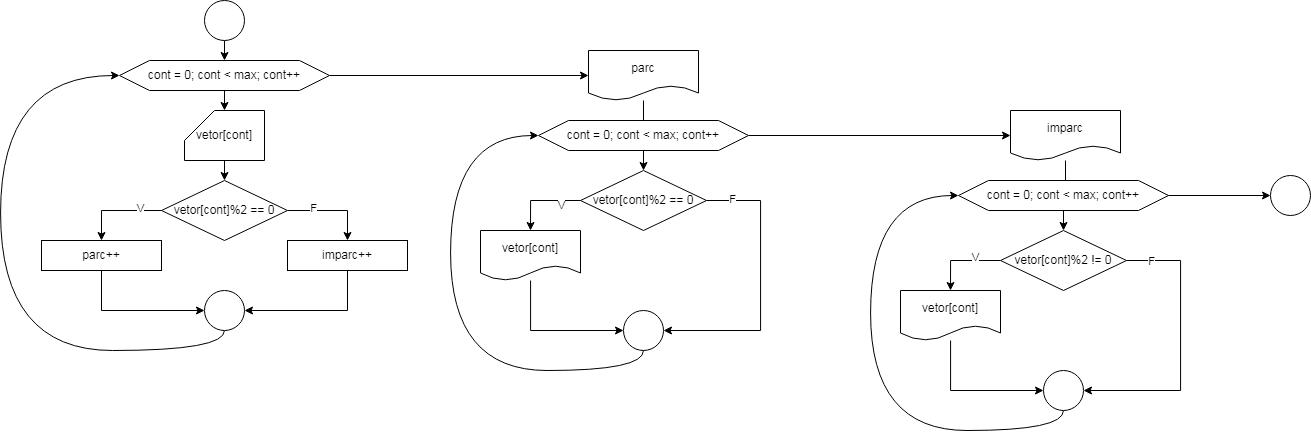

The diagram above was exported from draw.io. Its source (the exported page's mxGraphModel, read from the mxfile embedded in the PNG):
<mxGraphModel dx="1735" dy="1120" grid="1" gridSize="10" guides="1" tooltips="1" connect="1" arrows="1" fold="1" page="1" pageScale="1" pageWidth="827" pageHeight="1169" math="0" shadow="0">
  <root>
    <mxCell id="0" />
    <mxCell id="1" parent="0" />
    <mxCell id="rwpcfHvk1kkRFOuXTLyC-17" style="edgeStyle=orthogonalEdgeStyle;rounded=0;orthogonalLoop=1;jettySize=auto;html=1;exitX=0.5;exitY=1;exitDx=0;exitDy=0;entryX=0.5;entryY=0;entryDx=0;entryDy=0;" edge="1" parent="1" source="rwpcfHvk1kkRFOuXTLyC-1" target="rwpcfHvk1kkRFOuXTLyC-2">
      <mxGeometry relative="1" as="geometry" />
    </mxCell>
    <mxCell id="rwpcfHvk1kkRFOuXTLyC-1" value="" style="ellipse;whiteSpace=wrap;html=1;aspect=fixed;" vertex="1" parent="1">
      <mxGeometry x="394" y="20" width="40" height="40" as="geometry" />
    </mxCell>
    <mxCell id="rwpcfHvk1kkRFOuXTLyC-25" style="edgeStyle=orthogonalEdgeStyle;rounded=0;orthogonalLoop=1;jettySize=auto;html=1;exitX=1;exitY=0.5;exitDx=0;exitDy=0;entryX=0;entryY=0.5;entryDx=0;entryDy=0;" edge="1" parent="1" source="rwpcfHvk1kkRFOuXTLyC-2" target="rwpcfHvk1kkRFOuXTLyC-20">
      <mxGeometry relative="1" as="geometry" />
    </mxCell>
    <mxCell id="rwpcfHvk1kkRFOuXTLyC-2" value="cont = 0; cont &amp;lt; max; cont++" style="shape=hexagon;perimeter=hexagonPerimeter2;whiteSpace=wrap;html=1;fixedSize=1;size=30;" vertex="1" parent="1">
      <mxGeometry x="309" y="80" width="210" height="30" as="geometry" />
    </mxCell>
    <mxCell id="rwpcfHvk1kkRFOuXTLyC-19" style="edgeStyle=orthogonalEdgeStyle;rounded=0;orthogonalLoop=1;jettySize=auto;html=1;exitX=0.5;exitY=1;exitDx=0;exitDy=0;exitPerimeter=0;entryX=0.5;entryY=0;entryDx=0;entryDy=0;" edge="1" parent="1" source="rwpcfHvk1kkRFOuXTLyC-3" target="rwpcfHvk1kkRFOuXTLyC-4">
      <mxGeometry relative="1" as="geometry" />
    </mxCell>
    <mxCell id="rwpcfHvk1kkRFOuXTLyC-3" value="vetor[cont]" style="shape=card;whiteSpace=wrap;html=1;" vertex="1" parent="1">
      <mxGeometry x="374" y="130" width="80" height="50" as="geometry" />
    </mxCell>
    <mxCell id="rwpcfHvk1kkRFOuXTLyC-8" style="edgeStyle=orthogonalEdgeStyle;rounded=0;orthogonalLoop=1;jettySize=auto;html=1;exitX=1;exitY=0.5;exitDx=0;exitDy=0;entryX=0.5;entryY=0;entryDx=0;entryDy=0;" edge="1" parent="1" source="rwpcfHvk1kkRFOuXTLyC-4" target="rwpcfHvk1kkRFOuXTLyC-7">
      <mxGeometry relative="1" as="geometry" />
    </mxCell>
    <mxCell id="rwpcfHvk1kkRFOuXTLyC-15" value="F" style="edgeLabel;html=1;align=center;verticalAlign=middle;resizable=0;points=[];" vertex="1" connectable="0" parent="rwpcfHvk1kkRFOuXTLyC-8">
      <mxGeometry x="-0.4444" y="3" relative="1" as="geometry">
        <mxPoint as="offset" />
      </mxGeometry>
    </mxCell>
    <mxCell id="rwpcfHvk1kkRFOuXTLyC-9" style="edgeStyle=orthogonalEdgeStyle;rounded=0;orthogonalLoop=1;jettySize=auto;html=1;exitX=0;exitY=0.5;exitDx=0;exitDy=0;entryX=0.5;entryY=0;entryDx=0;entryDy=0;" edge="1" parent="1" source="rwpcfHvk1kkRFOuXTLyC-4" target="rwpcfHvk1kkRFOuXTLyC-6">
      <mxGeometry relative="1" as="geometry" />
    </mxCell>
    <mxCell id="rwpcfHvk1kkRFOuXTLyC-13" value="&lt;span style=&quot;color: rgba(0, 0, 0, 0); font-family: monospace; font-size: 0px; text-align: start; background-color: rgb(251, 251, 251);&quot;&gt;%3CmxGraphModel%3E%3Croot%3E%3CmxCell%20id%3D%220%22%2F%3E%3CmxCell%20id%3D%221%22%20parent%3D%220%22%2F%3E%3CmxCell%20id%3D%222%22%20value%3D%22%22%20style%3D%22ellipse%3BwhiteSpace%3Dwrap%3Bhtml%3D1%3Baspect%3Dfixed%3B%22%20vertex%3D%221%22%20parent%3D%221%22%3E%3CmxGeometry%20x%3D%22394%22%20y%3D%2220%22%20width%3D%2240%22%20height%3D%2240%22%20as%3D%22geometry%22%2F%3E%3C%2FmxCell%3E%3C%2Froot%3E%3C%2FmxGraphModel%3E&lt;/span&gt;" style="edgeLabel;html=1;align=center;verticalAlign=middle;resizable=0;points=[];" vertex="1" connectable="0" parent="rwpcfHvk1kkRFOuXTLyC-9">
      <mxGeometry x="-0.4444" y="-1" relative="1" as="geometry">
        <mxPoint as="offset" />
      </mxGeometry>
    </mxCell>
    <mxCell id="rwpcfHvk1kkRFOuXTLyC-14" value="V" style="edgeLabel;html=1;align=center;verticalAlign=middle;resizable=0;points=[];" vertex="1" connectable="0" parent="rwpcfHvk1kkRFOuXTLyC-9">
      <mxGeometry x="-0.5333" y="-3" relative="1" as="geometry">
        <mxPoint as="offset" />
      </mxGeometry>
    </mxCell>
    <mxCell id="rwpcfHvk1kkRFOuXTLyC-4" value="vetor[cont]%2 == 0" style="rhombus;whiteSpace=wrap;html=1;" vertex="1" parent="1">
      <mxGeometry x="351" y="200" width="126" height="60" as="geometry" />
    </mxCell>
    <mxCell id="rwpcfHvk1kkRFOuXTLyC-12" style="edgeStyle=orthogonalEdgeStyle;rounded=0;orthogonalLoop=1;jettySize=auto;html=1;exitX=0.5;exitY=1;exitDx=0;exitDy=0;entryX=0;entryY=0.5;entryDx=0;entryDy=0;" edge="1" parent="1" source="rwpcfHvk1kkRFOuXTLyC-6" target="rwpcfHvk1kkRFOuXTLyC-10">
      <mxGeometry relative="1" as="geometry" />
    </mxCell>
    <mxCell id="rwpcfHvk1kkRFOuXTLyC-6" value="parc++" style="rounded=0;whiteSpace=wrap;html=1;" vertex="1" parent="1">
      <mxGeometry x="231" y="260" width="120" height="30" as="geometry" />
    </mxCell>
    <mxCell id="rwpcfHvk1kkRFOuXTLyC-11" style="edgeStyle=orthogonalEdgeStyle;rounded=0;orthogonalLoop=1;jettySize=auto;html=1;exitX=0.5;exitY=1;exitDx=0;exitDy=0;entryX=1;entryY=0.5;entryDx=0;entryDy=0;" edge="1" parent="1" source="rwpcfHvk1kkRFOuXTLyC-7" target="rwpcfHvk1kkRFOuXTLyC-10">
      <mxGeometry relative="1" as="geometry" />
    </mxCell>
    <mxCell id="rwpcfHvk1kkRFOuXTLyC-7" value="imparc++" style="rounded=0;whiteSpace=wrap;html=1;" vertex="1" parent="1">
      <mxGeometry x="477" y="260" width="120" height="30" as="geometry" />
    </mxCell>
    <mxCell id="rwpcfHvk1kkRFOuXTLyC-16" style="edgeStyle=orthogonalEdgeStyle;rounded=0;orthogonalLoop=1;jettySize=auto;html=1;exitX=0.5;exitY=1;exitDx=0;exitDy=0;entryX=0;entryY=0.5;entryDx=0;entryDy=0;curved=1;" edge="1" parent="1" source="rwpcfHvk1kkRFOuXTLyC-10" target="rwpcfHvk1kkRFOuXTLyC-2">
      <mxGeometry relative="1" as="geometry">
        <Array as="points">
          <mxPoint x="414" y="370" />
          <mxPoint x="190" y="370" />
          <mxPoint x="190" y="95" />
        </Array>
      </mxGeometry>
    </mxCell>
    <mxCell id="rwpcfHvk1kkRFOuXTLyC-10" value="" style="ellipse;whiteSpace=wrap;html=1;aspect=fixed;" vertex="1" parent="1">
      <mxGeometry x="394" y="310" width="40" height="40" as="geometry" />
    </mxCell>
    <mxCell id="rwpcfHvk1kkRFOuXTLyC-18" style="edgeStyle=orthogonalEdgeStyle;rounded=0;orthogonalLoop=1;jettySize=auto;html=1;exitX=0.5;exitY=1;exitDx=0;exitDy=0;entryX=0.5;entryY=0;entryDx=0;entryDy=0;entryPerimeter=0;" edge="1" parent="1" source="rwpcfHvk1kkRFOuXTLyC-2" target="rwpcfHvk1kkRFOuXTLyC-3">
      <mxGeometry relative="1" as="geometry" />
    </mxCell>
    <mxCell id="rwpcfHvk1kkRFOuXTLyC-30" value="" style="edgeStyle=orthogonalEdgeStyle;rounded=0;orthogonalLoop=1;jettySize=auto;html=1;" edge="1" parent="1" source="rwpcfHvk1kkRFOuXTLyC-20" target="rwpcfHvk1kkRFOuXTLyC-23">
      <mxGeometry relative="1" as="geometry" />
    </mxCell>
    <mxCell id="rwpcfHvk1kkRFOuXTLyC-20" value="parc" style="shape=document;whiteSpace=wrap;html=1;boundedLbl=1;" vertex="1" parent="1">
      <mxGeometry x="778" y="70" width="110" height="50" as="geometry" />
    </mxCell>
    <mxCell id="rwpcfHvk1kkRFOuXTLyC-42" style="edgeStyle=orthogonalEdgeStyle;rounded=0;orthogonalLoop=1;jettySize=auto;html=1;exitX=1;exitY=0.5;exitDx=0;exitDy=0;entryX=0;entryY=0.5;entryDx=0;entryDy=0;" edge="1" parent="1" source="rwpcfHvk1kkRFOuXTLyC-22" target="rwpcfHvk1kkRFOuXTLyC-32">
      <mxGeometry relative="1" as="geometry" />
    </mxCell>
    <mxCell id="rwpcfHvk1kkRFOuXTLyC-22" value="cont = 0; cont &amp;lt; max; cont++" style="shape=hexagon;perimeter=hexagonPerimeter2;whiteSpace=wrap;html=1;fixedSize=1;size=30;" vertex="1" parent="1">
      <mxGeometry x="728" y="140" width="210" height="30" as="geometry" />
    </mxCell>
    <mxCell id="rwpcfHvk1kkRFOuXTLyC-28" style="edgeStyle=orthogonalEdgeStyle;rounded=0;orthogonalLoop=1;jettySize=auto;html=1;exitX=1;exitY=0.5;exitDx=0;exitDy=0;entryX=1;entryY=0.5;entryDx=0;entryDy=0;" edge="1" parent="1" source="rwpcfHvk1kkRFOuXTLyC-23" target="rwpcfHvk1kkRFOuXTLyC-26">
      <mxGeometry relative="1" as="geometry">
        <Array as="points">
          <mxPoint x="950" y="220" />
          <mxPoint x="950" y="350" />
        </Array>
      </mxGeometry>
    </mxCell>
    <mxCell id="rwpcfHvk1kkRFOuXTLyC-46" value="F" style="edgeLabel;html=1;align=center;verticalAlign=middle;resizable=0;points=[];" vertex="1" connectable="0" parent="rwpcfHvk1kkRFOuXTLyC-28">
      <mxGeometry x="-0.8196" y="2" relative="1" as="geometry">
        <mxPoint as="offset" />
      </mxGeometry>
    </mxCell>
    <mxCell id="rwpcfHvk1kkRFOuXTLyC-29" style="edgeStyle=orthogonalEdgeStyle;rounded=0;orthogonalLoop=1;jettySize=auto;html=1;exitX=0;exitY=0.5;exitDx=0;exitDy=0;entryX=0.5;entryY=0;entryDx=0;entryDy=0;" edge="1" parent="1" source="rwpcfHvk1kkRFOuXTLyC-23" target="rwpcfHvk1kkRFOuXTLyC-24">
      <mxGeometry relative="1" as="geometry" />
    </mxCell>
    <mxCell id="rwpcfHvk1kkRFOuXTLyC-45" value="V" style="edgeLabel;html=1;align=center;verticalAlign=middle;resizable=0;points=[];" vertex="1" connectable="0" parent="rwpcfHvk1kkRFOuXTLyC-29">
      <mxGeometry x="-0.5108" y="4" relative="1" as="geometry">
        <mxPoint as="offset" />
      </mxGeometry>
    </mxCell>
    <mxCell id="rwpcfHvk1kkRFOuXTLyC-23" value="vetor[cont]%2 == 0" style="rhombus;whiteSpace=wrap;html=1;" vertex="1" parent="1">
      <mxGeometry x="770" y="190" width="126" height="60" as="geometry" />
    </mxCell>
    <mxCell id="rwpcfHvk1kkRFOuXTLyC-27" style="edgeStyle=orthogonalEdgeStyle;rounded=0;orthogonalLoop=1;jettySize=auto;html=1;entryX=0;entryY=0.5;entryDx=0;entryDy=0;" edge="1" parent="1" source="rwpcfHvk1kkRFOuXTLyC-24" target="rwpcfHvk1kkRFOuXTLyC-26">
      <mxGeometry relative="1" as="geometry">
        <Array as="points">
          <mxPoint x="720" y="350" />
        </Array>
      </mxGeometry>
    </mxCell>
    <mxCell id="rwpcfHvk1kkRFOuXTLyC-24" value="vetor[cont]" style="shape=document;whiteSpace=wrap;html=1;boundedLbl=1;" vertex="1" parent="1">
      <mxGeometry x="670" y="250" width="100" height="50" as="geometry" />
    </mxCell>
    <mxCell id="rwpcfHvk1kkRFOuXTLyC-31" style="edgeStyle=orthogonalEdgeStyle;rounded=0;orthogonalLoop=1;jettySize=auto;html=1;exitX=0.5;exitY=1;exitDx=0;exitDy=0;entryX=0;entryY=0.5;entryDx=0;entryDy=0;curved=1;" edge="1" parent="1" source="rwpcfHvk1kkRFOuXTLyC-26" target="rwpcfHvk1kkRFOuXTLyC-22">
      <mxGeometry relative="1" as="geometry">
        <Array as="points">
          <mxPoint x="833" y="390" />
          <mxPoint x="640" y="390" />
          <mxPoint x="640" y="155" />
        </Array>
      </mxGeometry>
    </mxCell>
    <mxCell id="rwpcfHvk1kkRFOuXTLyC-26" value="" style="ellipse;whiteSpace=wrap;html=1;aspect=fixed;" vertex="1" parent="1">
      <mxGeometry x="813" y="330" width="40" height="40" as="geometry" />
    </mxCell>
    <mxCell id="rwpcfHvk1kkRFOuXTLyC-41" value="" style="edgeStyle=orthogonalEdgeStyle;rounded=0;orthogonalLoop=1;jettySize=auto;html=1;" edge="1" parent="1" source="rwpcfHvk1kkRFOuXTLyC-32" target="rwpcfHvk1kkRFOuXTLyC-36">
      <mxGeometry relative="1" as="geometry" />
    </mxCell>
    <mxCell id="rwpcfHvk1kkRFOuXTLyC-32" value="imparc" style="shape=document;whiteSpace=wrap;html=1;boundedLbl=1;" vertex="1" parent="1">
      <mxGeometry x="1200" y="130" width="110" height="50" as="geometry" />
    </mxCell>
    <mxCell id="rwpcfHvk1kkRFOuXTLyC-44" style="edgeStyle=orthogonalEdgeStyle;rounded=0;orthogonalLoop=1;jettySize=auto;html=1;exitX=1;exitY=0.5;exitDx=0;exitDy=0;entryX=0;entryY=0.5;entryDx=0;entryDy=0;" edge="1" parent="1" source="rwpcfHvk1kkRFOuXTLyC-33" target="rwpcfHvk1kkRFOuXTLyC-43">
      <mxGeometry relative="1" as="geometry" />
    </mxCell>
    <mxCell id="rwpcfHvk1kkRFOuXTLyC-33" value="cont = 0; cont &amp;lt; max; cont++" style="shape=hexagon;perimeter=hexagonPerimeter2;whiteSpace=wrap;html=1;fixedSize=1;size=30;" vertex="1" parent="1">
      <mxGeometry x="1148" y="200" width="210" height="30" as="geometry" />
    </mxCell>
    <mxCell id="rwpcfHvk1kkRFOuXTLyC-34" style="edgeStyle=orthogonalEdgeStyle;rounded=0;orthogonalLoop=1;jettySize=auto;html=1;exitX=1;exitY=0.5;exitDx=0;exitDy=0;entryX=1;entryY=0.5;entryDx=0;entryDy=0;" edge="1" parent="1" source="rwpcfHvk1kkRFOuXTLyC-36" target="rwpcfHvk1kkRFOuXTLyC-40">
      <mxGeometry relative="1" as="geometry">
        <Array as="points">
          <mxPoint x="1370" y="280" />
          <mxPoint x="1370" y="410" />
        </Array>
      </mxGeometry>
    </mxCell>
    <mxCell id="rwpcfHvk1kkRFOuXTLyC-48" value="F" style="edgeLabel;html=1;align=center;verticalAlign=middle;resizable=0;points=[];" vertex="1" connectable="0" parent="rwpcfHvk1kkRFOuXTLyC-34">
      <mxGeometry x="-0.8325" relative="1" as="geometry">
        <mxPoint as="offset" />
      </mxGeometry>
    </mxCell>
    <mxCell id="rwpcfHvk1kkRFOuXTLyC-35" style="edgeStyle=orthogonalEdgeStyle;rounded=0;orthogonalLoop=1;jettySize=auto;html=1;exitX=0;exitY=0.5;exitDx=0;exitDy=0;entryX=0.5;entryY=0;entryDx=0;entryDy=0;" edge="1" parent="1" source="rwpcfHvk1kkRFOuXTLyC-36" target="rwpcfHvk1kkRFOuXTLyC-38">
      <mxGeometry relative="1" as="geometry" />
    </mxCell>
    <mxCell id="rwpcfHvk1kkRFOuXTLyC-47" value="V" style="edgeLabel;html=1;align=center;verticalAlign=middle;resizable=0;points=[];" vertex="1" connectable="0" parent="rwpcfHvk1kkRFOuXTLyC-35">
      <mxGeometry x="-0.3743" y="-4" relative="1" as="geometry">
        <mxPoint as="offset" />
      </mxGeometry>
    </mxCell>
    <mxCell id="rwpcfHvk1kkRFOuXTLyC-36" value="vetor[cont]%2 != 0" style="rhombus;whiteSpace=wrap;html=1;" vertex="1" parent="1">
      <mxGeometry x="1190" y="250" width="126" height="60" as="geometry" />
    </mxCell>
    <mxCell id="rwpcfHvk1kkRFOuXTLyC-37" style="edgeStyle=orthogonalEdgeStyle;rounded=0;orthogonalLoop=1;jettySize=auto;html=1;entryX=0;entryY=0.5;entryDx=0;entryDy=0;" edge="1" parent="1" source="rwpcfHvk1kkRFOuXTLyC-38" target="rwpcfHvk1kkRFOuXTLyC-40">
      <mxGeometry relative="1" as="geometry">
        <Array as="points">
          <mxPoint x="1140" y="410" />
        </Array>
      </mxGeometry>
    </mxCell>
    <mxCell id="rwpcfHvk1kkRFOuXTLyC-38" value="vetor[cont]" style="shape=document;whiteSpace=wrap;html=1;boundedLbl=1;" vertex="1" parent="1">
      <mxGeometry x="1090" y="310" width="100" height="50" as="geometry" />
    </mxCell>
    <mxCell id="rwpcfHvk1kkRFOuXTLyC-39" style="edgeStyle=orthogonalEdgeStyle;rounded=0;orthogonalLoop=1;jettySize=auto;html=1;exitX=0.5;exitY=1;exitDx=0;exitDy=0;entryX=0;entryY=0.5;entryDx=0;entryDy=0;curved=1;" edge="1" parent="1" source="rwpcfHvk1kkRFOuXTLyC-40" target="rwpcfHvk1kkRFOuXTLyC-33">
      <mxGeometry relative="1" as="geometry">
        <Array as="points">
          <mxPoint x="1253" y="450" />
          <mxPoint x="1060" y="450" />
          <mxPoint x="1060" y="215" />
        </Array>
      </mxGeometry>
    </mxCell>
    <mxCell id="rwpcfHvk1kkRFOuXTLyC-40" value="" style="ellipse;whiteSpace=wrap;html=1;aspect=fixed;" vertex="1" parent="1">
      <mxGeometry x="1233" y="390" width="40" height="40" as="geometry" />
    </mxCell>
    <mxCell id="rwpcfHvk1kkRFOuXTLyC-43" value="" style="ellipse;whiteSpace=wrap;html=1;aspect=fixed;" vertex="1" parent="1">
      <mxGeometry x="1460" y="195" width="40" height="40" as="geometry" />
    </mxCell>
  </root>
</mxGraphModel>